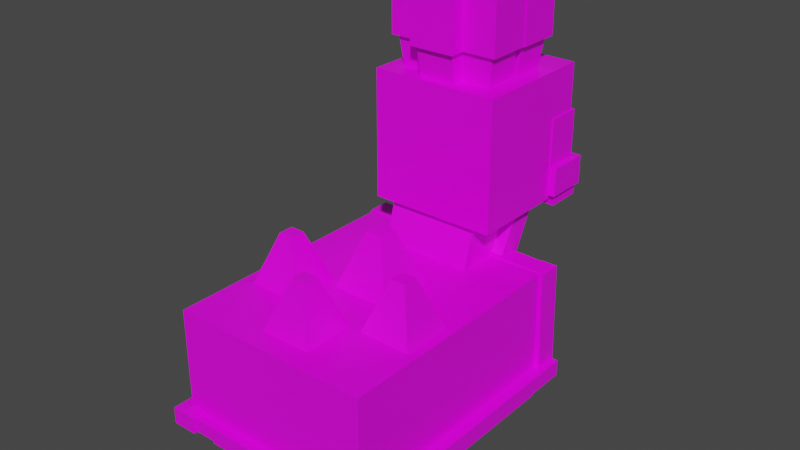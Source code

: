 # Source: shellos_west.blend  (saved by Blender 2.81.16; exported with 4.5.12 LTS)
import bpy
from mathutils import Matrix  # noqa: F401  (used for matrix-valued properties, if any)

bpy.ops.wm.read_factory_settings(use_empty=True)
scene = bpy.context.scene
scene.name = 'Scene'

# ---- collections
col_collection = bpy.data.collections.new('Collection'); scene.collection.children.link(col_collection)

# ---- images (referenced by path relative to the original .blend; pixels are not part of the script)
import os
ASSET_DIR = os.environ.get("B2B_ASSET_DIR", "")  # directory of the original .blend (textures are referenced by path, not embedded)
HERE = os.path.dirname(os.path.abspath(__file__))  # packed textures are extracted next to this script under _unpacked/

def load_image(name, relpath, width, height, colorspace="sRGB"):
    """Load a texture the original file referenced (path relative to the .blend, or extracted next to this script)."""
    p = next((c for c in (os.path.join(HERE, relpath), os.path.join(ASSET_DIR, relpath)) if relpath and os.path.exists(c)), "")
    if p:
        img = bpy.data.images.load(p, check_existing=True)
        img.name = name
    else:  # same state as the original file: an image datablock whose file is absent (Cycles renders it pink)
        img = bpy.data.images.new(name, width, height)
        img.source = "FILE"
        img.filepath = "//" + (relpath or name)
    img.colorspace_settings.name = colorspace
    return img
img_shellos_westsea_png = load_image('shellos_westsea.png', 'shellos_west.png', 1024, 1024, 'sRGB')

# ---- materials (node trees are filled in below, after node groups)
mat_shellos = bpy.data.materials.new('Shellos')
mat_shellos.alpha_threshold = 0.0
mat_shellos.use_transparent_shadow = False
mat_shellos.line_color = (0.0, 0.0, 0.0, 1.0)

# ---- material node trees
mat_shellos.use_nodes = True; mat_shellos.node_tree.nodes.clear()
_N = mat_shellos.node_tree.nodes; _L = mat_shellos.node_tree.links
n0 = _N.new('ShaderNodeOutputMaterial'); n0.name = 'Material Output'; n0.location = (300, 300)
n1 = _N.new('ShaderNodeBsdfPrincipled'); n1.name = 'Principled BSDF'; n1.location = (10, 300)
n1.distribution = 'GGX'
n1.subsurface_method = 'BURLEY'
n1.inputs[2].default_value = 0.4
n1.inputs[3].default_value = 1.45
n1.inputs[27].default_value = (0.0, 0.0, 0.0, 1.0)
n1.inputs[28].default_value = 1.0
n2 = _N.new('ShaderNodeTexImage'); n2.name = 'Image Texture'; n2.location = (-280, 280)
n2.image = img_shellos_westsea_png
n2.interpolation = 'Closest'
_L.new(n1.outputs[0], n0.inputs[0])
_L.new(n2.outputs[0], n1.inputs[0])
n0.is_active_output = True

# ---- world
world_world = bpy.data.worlds.new('World'); scene.world = world_world
world_world.use_nodes = True; world_world.node_tree.nodes.clear()
_N = world_world.node_tree.nodes; _L = world_world.node_tree.links
n0 = _N.new('ShaderNodeOutputWorld'); n0.name = 'World Output'; n0.location = (300, 300)
n1 = _N.new('ShaderNodeBackground'); n1.name = 'Background'; n1.location = (10, 300)
n1.inputs[0].default_value = (0.05088, 0.05088, 0.05088, 1.0)
_L.new(n1.outputs[0], n0.inputs[0])
n0.is_active_output = True
world_world.color = (0.05088, 0.05088, 0.05088)
world_world.use_sun_shadow = False
world_world.sun_shadow_jitter_overblur = 0.0

# ---- meshes
me_body = bpy.data.meshes.new('Body')
me_body.from_pydata([(0.4284, -0.8587, -0.4688), (0.4284, -0.8587, 0.1322), (-0.4175, -0.8587, -0.4688), (-0.4175, -0.8587, 0.1322), (0.4284, 0.2902, -0.4688), (0.4284, 0.2902, 0.1322), (-0.4175, 0.2902, -0.4688), (-0.4175, 0.2902, 0.1322), (0.1906, 0.01287, -0.2262), (0.1906, 0.2749, 0.647), (-0.2015, 0.01287, -0.2262), (-0.2015, 0.2749, 0.647), (0.1906, 0.2936, -0.3104), (0.1906, 0.5557, 0.5628), (-0.2015, 0.2936, -0.3104), (-0.2015, 0.5557, 0.5628)], [], [(0, 1, 3, 2), (2, 3, 7, 6), (6, 7, 5, 4), (4, 5, 1, 0), (2, 6, 4, 0), (7, 3, 1, 5), (8, 9, 11, 10), (10, 11, 15, 14), (14, 15, 13, 12), (12, 13, 9, 8), (10, 14, 12, 8), (15, 11, 9, 13)])
_uv = me_body.uv_layers.new(name='UVMap')
_uv.uv.foreach_set('vector', [0.2586, 0.1476, 0.2649, 0.1476, 0.2649, 0.1539, 0.2586, 0.1539, 0.2586, 0.1539, 0.2649, 0.1539, 0.2649, 0.1602, 0.2586, 0.1602, 0.2586, 0.1602, 0.2649, 0.1602, 0.2649, 0.1664, 0.2586, 0.1664, 0.2586, 0.1664, 0.2649, 0.1664, 0.2649, 0.1727, 0.2586, 0.1727, 0.2523, 0.1602, 0.2586, 0.1602, 0.2586, 0.1664, 0.2523, 0.1664, 0.2649, 0.1602, 0.2711, 0.1602, 0.2711, 0.1664, 0.2649, 0.1664, 0.2586, 0.1476, 0.2649, 0.1476, 0.2649, 0.1539, 0.2586, 0.1539, 0.2586, 0.1539, 0.2649, 0.1539, 0.2649, 0.1602, 0.2586, 0.1602, 0.2586, 0.1602, 0.2649, 0.1602, 0.2649, 0.1664, 0.2586, 0.1664, 0.2586, 0.1664, 0.2649, 0.1664, 0.2649, 0.1727, 0.2586, 0.1727, 0.2523, 0.1602, 0.2586, 0.1602, 0.2586, 0.1664, 0.2523, 0.1664, 0.2649, 0.1602, 0.2711, 0.1602, 0.2711, 0.1664, 0.2649, 0.1664])
me_body.materials.append(mat_shellos)
me_body.use_remesh_fix_poles = True
me_body.use_remesh_preserve_attributes = False
me_body.use_mirror_vertex_groups = False
me_body.update()
me_cascoon = bpy.data.meshes.new('cascoon')
me_cascoon.from_pydata([(0.4584, -0.8032, -0.4245), (0.4584, -0.8032, 0.1102), (-0.4621, -0.8032, -0.4245), (-0.4621, -0.8032, 0.1102), (0.4584, 0.3827, -0.4245), (0.4584, 0.3827, 0.1102), (-0.4621, 0.3827, -0.4245), (-0.4621, 0.3827, 0.1102), (0.2005, 0.02952, -0.3031), (0.2005, 0.249, 0.4137), (-0.2259, 0.02952, -0.3031), (-0.2259, 0.249, 0.4137), (0.1828, 0.1718, -0.3166), (0.2172, 0.6244, 0.4106), (-0.2427, 0.1605, -0.2911), (-0.2083, 0.6131, 0.4361), (-0.3954, -0.8615, -0.4279), (-0.3954, -0.8615, -0.3516), (-0.5112, -0.8615, -0.4279), (-0.5112, -0.8615, -0.3516), (-0.3954, 0.4409, -0.4279), (-0.3954, 0.4409, -0.3516), (-0.5112, 0.4409, -0.4279), (-0.5112, 0.4409, -0.3516), (-0.3922, 0.3443, -0.4269), (-0.4686, 0.3443, -0.4272), (-0.3922, 0.4538, -0.4258), (-0.4686, 0.4538, -0.4261), (-0.3973, 0.3321, 0.1087), (-0.4737, 0.3321, 0.1084), (-0.3973, 0.4416, 0.1098), (-0.4737, 0.4416, 0.1095), (-0.4652, 0.338, 0.0422), (-0.4665, 0.338, 0.1185), (-0.4666, 0.435, 0.0421), (-0.4679, 0.435, 0.1184), (-0.1545, 0.3384, 0.03597), (-0.1521, 0.3385, 0.1123), (-0.1559, 0.4355, 0.03594), (-0.1535, 0.4355, 0.1122), (-0.2031, 0.3444, 0.1019), (-0.2708, 0.3442, 0.1017), (-0.2031, 0.4383, 0.04569), (-0.2709, 0.4381, 0.04543), (-0.2083, 0.5447, 0.4496), (-0.276, 0.5445, 0.4493), (-0.2083, 0.6575, 0.4571), (-0.276, 0.6574, 0.4568), (0.5136, -0.8615, -0.4279), (0.5136, -0.8615, -0.3516), (0.3978, -0.8615, -0.4279), (0.3978, -0.8615, -0.3516), (0.5136, 0.4409, -0.4279), (0.5136, 0.4409, -0.3516), (0.3978, 0.4409, -0.4279), (0.3978, 0.4409, -0.3516), (0.4803, 0.3443, -0.4269), (0.404, 0.3443, -0.4272), (0.4803, 0.4538, -0.4258), (0.404, 0.4538, -0.4261), (0.4752, 0.3321, 0.1087), (0.3989, 0.3321, 0.1084), (0.4752, 0.4416, 0.1098), (0.3989, 0.4416, 0.1095), (0.1647, 0.338, 0.0422), (0.1633, 0.338, 0.1185), (0.1633, 0.4302, 0.0421), (0.1619, 0.4302, 0.1184), (0.4617, 0.3384, 0.03597), (0.4641, 0.3385, 0.1123), (0.4603, 0.4306, 0.03594), (0.4627, 0.4307, 0.1122), (0.2541, 0.3444, 0.1019), (0.1864, 0.3442, 0.1017), (0.2541, 0.4383, 0.04569), (0.1864, 0.4381, 0.04543), (0.249, 0.5447, 0.4496), (0.1813, 0.5445, 0.4493), (0.249, 0.6575, 0.4571), (0.1813, 0.6574, 0.4568), (0.4172, -0.8502, -0.4194), (0.4172, -0.8502, -0.3562), (-0.4219, -0.8502, -0.4194), (-0.4219, -0.8502, -0.3562), (0.4172, -0.7874, -0.4194), (0.4172, -0.7874, -0.3562), (-0.4219, -0.7874, -0.4194), (-0.4219, -0.7874, -0.3562), (0.1555, -0.3032, 0.06522), (0.04628, -0.1939, 0.3618), (-0.1411, -0.3032, 0.06522), (-0.03184, -0.1939, 0.3618), (0.1555, -0.006559, 0.06522), (0.04628, -0.1158, 0.3618), (-0.1411, -0.006559, 0.06522), (-0.03184, -0.1158, 0.3618), (0.132, -0.7153, 0.08878), (0.04008, -0.6234, 0.3382), (-0.1175, -0.7153, 0.08878), (-0.02563, -0.6234, 0.3382), (0.132, -0.4658, 0.08878), (0.04008, -0.5577, 0.3382), (-0.1175, -0.4658, 0.08878), (-0.02563, -0.5577, 0.3382), (-0.1611, -0.486, 0.08878), (-0.253, -0.3941, 0.3382), (-0.4106, -0.486, 0.08878), (-0.3187, -0.3941, 0.3382), (-0.1611, -0.2366, 0.08878), (-0.253, -0.3284, 0.3382), (-0.4106, -0.2366, 0.08878), (-0.3187, -0.3284, 0.3382), (0.4233, -0.486, 0.08878), (0.3314, -0.3941, 0.3382), (0.1739, -0.486, 0.08878), (0.2657, -0.3941, 0.3382), (0.4233, -0.2366, 0.08878), (0.3314, -0.3284, 0.3382), (0.1739, -0.2366, 0.08878), (0.2657, -0.3284, 0.3382)], [], [(0, 1, 3, 2), (2, 3, 7, 6), (6, 7, 5, 4), (4, 5, 1, 0), (2, 6, 4, 0), (7, 3, 1, 5), (8, 9, 11, 10), (10, 11, 15, 14), (14, 15, 13, 12), (12, 13, 9, 8), (10, 14, 12, 8), (15, 11, 9, 13), (16, 17, 19, 18), (18, 19, 23, 22), (22, 23, 21, 20), (20, 21, 17, 16), (18, 22, 20, 16), (23, 19, 17, 21), (24, 25, 27, 26), (26, 27, 31, 30), (30, 31, 29, 28), (28, 29, 25, 24), (26, 30, 28, 24), (31, 27, 25, 29), (32, 33, 35, 34), (34, 35, 39, 38), (38, 39, 37, 36), (36, 37, 33, 32), (34, 38, 36, 32), (39, 35, 33, 37), (40, 41, 43, 42), (42, 43, 47, 46), (46, 47, 45, 44), (44, 45, 41, 40), (42, 46, 44, 40), (47, 43, 41, 45), (48, 49, 51, 50), (50, 51, 55, 54), (54, 55, 53, 52), (52, 53, 49, 48), (50, 54, 52, 48), (55, 51, 49, 53), (56, 57, 59, 58), (58, 59, 63, 62), (62, 63, 61, 60), (60, 61, 57, 56), (58, 62, 60, 56), (63, 59, 57, 61), (64, 65, 67, 66), (66, 67, 71, 70), (70, 71, 69, 68), (68, 69, 65, 64), (66, 70, 68, 64), (71, 67, 65, 69), (72, 73, 75, 74), (74, 75, 79, 78), (78, 79, 77, 76), (76, 77, 73, 72), (74, 78, 76, 72), (79, 75, 73, 77), (80, 81, 83, 82), (82, 83, 87, 86), (86, 87, 85, 84), (84, 85, 81, 80), (82, 86, 84, 80), (87, 83, 81, 85), (88, 89, 91, 90), (90, 91, 95, 94), (94, 95, 93, 92), (92, 93, 89, 88), (90, 94, 92, 88), (95, 91, 89, 93), (96, 97, 99, 98), (98, 99, 103, 102), (102, 103, 101, 100), (100, 101, 97, 96), (98, 102, 100, 96), (103, 99, 97, 101), (104, 105, 107, 106), (106, 107, 111, 110), (110, 111, 109, 108), (108, 109, 105, 104), (106, 110, 108, 104), (111, 107, 105, 109), (112, 113, 115, 114), (114, 115, 119, 118), (118, 119, 117, 116), (116, 117, 113, 112), (114, 118, 116, 112), (119, 115, 113, 117)])
_uv = me_cascoon.uv_layers.new(name='UVMap')
_uv.uv.foreach_set('vector', [0.8789, 0.4686, 0.918, 0.4686, 0.918, 0.5077, 0.8789, 0.5077, 0.8789, 0.5077, 0.918, 0.5077, 0.918, 0.5469, 0.8789, 0.5469, 0.8789, 0.5469, 0.918, 0.5469, 0.918, 0.586, 0.8789, 0.586, 0.8789, 0.586, 0.918, 0.586, 0.918, 0.6252, 0.8789, 0.6252, 0.8397, 0.5469, 0.8789, 0.5469, 0.8789, 0.586, 0.8397, 0.586, 0.918, 0.5469, 0.9572, 0.5469, 0.9572, 0.586, 0.918, 0.586, 0.9012, 0.5384, 0.9113, 0.5384, 0.9113, 0.5485, 0.9012, 0.5485, 0.9012, 0.5485, 0.9113, 0.5485, 0.9113, 0.5586, 0.9012, 0.5586, 0.9012, 0.5586, 0.9113, 0.5586, 0.9113, 0.5687, 0.9012, 0.5687, 0.9012, 0.5687, 0.9113, 0.5687, 0.9113, 0.5788, 0.9012, 0.5788, 0.8911, 0.5586, 0.9012, 0.5586, 0.9012, 0.5687, 0.8911, 0.5687, 0.9113, 0.5586, 0.9214, 0.5586, 0.9214, 0.5687, 0.9113, 0.5687, 0.6584, 0.2743, 0.6228, 0.2743, 0.6228, 0.2387, 0.6584, 0.2387, 0.6584, 0.2387, 0.6228, 0.2387, 0.6228, 0.2031, 0.6584, 0.2031, 0.6584, 0.2031, 0.6228, 0.2031, 0.6228, 0.1675, 0.6584, 0.1675, 0.6584, 0.1675, 0.6228, 0.1675, 0.6228, 0.1319, 0.6584, 0.1319, 0.694, 0.2031, 0.6584, 0.2031, 0.6584, 0.1675, 0.694, 0.1675, 0.6228, 0.2031, 0.5872, 0.2031, 0.5872, 0.1675, 0.6228, 0.1675, 0.6584, 0.2743, 0.6228, 0.2743, 0.6228, 0.2387, 0.6584, 0.2387, 0.6584, 0.2387, 0.6228, 0.2387, 0.6228, 0.2031, 0.6584, 0.2031, 0.6584, 0.2031, 0.6228, 0.2031, 0.6228, 0.1675, 0.6584, 0.1675, 0.6584, 0.1675, 0.6228, 0.1675, 0.6228, 0.1319, 0.6584, 0.1319, 0.694, 0.2031, 0.6584, 0.2031, 0.6584, 0.1675, 0.694, 0.1675, 0.6228, 0.2031, 0.5872, 0.2031, 0.5872, 0.1675, 0.6228, 0.1675, 0.6584, 0.2743, 0.6228, 0.2743, 0.6228, 0.2387, 0.6584, 0.2387, 0.6584, 0.2387, 0.6228, 0.2387, 0.6228, 0.2031, 0.6584, 0.2031, 0.6584, 0.2031, 0.6228, 0.2031, 0.6228, 0.1675, 0.6584, 0.1675, 0.6584, 0.1675, 0.6228, 0.1675, 0.6228, 0.1319, 0.6584, 0.1319, 0.694, 0.2031, 0.6584, 0.2031, 0.6584, 0.1675, 0.694, 0.1675, 0.6228, 0.2031, 0.5872, 0.2031, 0.5872, 0.1675, 0.6228, 0.1675, 0.6584, 0.2743, 0.6228, 0.2743, 0.6228, 0.2387, 0.6584, 0.2387, 0.6584, 0.2387, 0.6228, 0.2387, 0.6228, 0.2031, 0.6584, 0.2031, 0.6584, 0.2031, 0.6228, 0.2031, 0.6228, 0.1675, 0.6584, 0.1675, 0.6584, 0.1675, 0.6228, 0.1675, 0.6228, 0.1319, 0.6584, 0.1319, 0.694, 0.2031, 0.6584, 0.2031, 0.6584, 0.1675, 0.694, 0.1675, 0.6228, 0.2031, 0.5872, 0.2031, 0.5872, 0.1675, 0.6228, 0.1675, 0.6584, 0.2743, 0.6228, 0.2743, 0.6228, 0.2387, 0.6584, 0.2387, 0.6584, 0.2387, 0.6228, 0.2387, 0.6228, 0.2031, 0.6584, 0.2031, 0.6584, 0.2031, 0.6228, 0.2031, 0.6228, 0.1675, 0.6584, 0.1675, 0.6584, 0.1675, 0.6228, 0.1675, 0.6228, 0.1319, 0.6584, 0.1319, 0.694, 0.2031, 0.6584, 0.2031, 0.6584, 0.1675, 0.694, 0.1675, 0.6228, 0.2031, 0.5872, 0.2031, 0.5872, 0.1675, 0.6228, 0.1675, 0.6584, 0.2743, 0.6228, 0.2743, 0.6228, 0.2387, 0.6584, 0.2387, 0.6584, 0.2387, 0.6228, 0.2387, 0.6228, 0.2031, 0.6584, 0.2031, 0.6584, 0.2031, 0.6228, 0.2031, 0.6228, 0.1675, 0.6584, 0.1675, 0.6584, 0.1675, 0.6228, 0.1675, 0.6228, 0.1319, 0.6584, 0.1319, 0.694, 0.2031, 0.6584, 0.2031, 0.6584, 0.1675, 0.694, 0.1675, 0.6228, 0.2031, 0.5872, 0.2031, 0.5872, 0.1675, 0.6228, 0.1675, 0.6584, 0.2743, 0.6228, 0.2743, 0.6228, 0.2387, 0.6584, 0.2387, 0.6584, 0.2387, 0.6228, 0.2387, 0.6228, 0.2031, 0.6584, 0.2031, 0.6584, 0.2031, 0.6228, 0.2031, 0.6228, 0.1675, 0.6584, 0.1675, 0.6584, 0.1675, 0.6228, 0.1675, 0.6228, 0.1319, 0.6584, 0.1319, 0.694, 0.2031, 0.6584, 0.2031, 0.6584, 0.1675, 0.694, 0.1675, 0.6228, 0.2031, 0.5872, 0.2031, 0.5872, 0.1675, 0.6228, 0.1675, 0.6584, 0.2743, 0.6228, 0.2743, 0.6228, 0.2387, 0.6584, 0.2387, 0.6584, 0.2387, 0.6228, 0.2387, 0.6228, 0.2031, 0.6584, 0.2031, 0.6584, 0.2031, 0.6228, 0.2031, 0.6228, 0.1675, 0.6584, 0.1675, 0.6584, 0.1675, 0.6228, 0.1675, 0.6228, 0.1319, 0.6584, 0.1319, 0.694, 0.2031, 0.6584, 0.2031, 0.6584, 0.1675, 0.694, 0.1675, 0.6228, 0.2031, 0.5872, 0.2031, 0.5872, 0.1675, 0.6228, 0.1675, 0.6584, 0.2743, 0.6228, 0.2743, 0.6228, 0.2387, 0.6584, 0.2387, 0.6584, 0.2387, 0.6228, 0.2387, 0.6228, 0.2031, 0.6584, 0.2031, 0.6584, 0.2031, 0.6228, 0.2031, 0.6228, 0.1675, 0.6584, 0.1675, 0.6584, 0.1675, 0.6228, 0.1675, 0.6228, 0.1319, 0.6584, 0.1319, 0.694, 0.2031, 0.6584, 0.2031, 0.6584, 0.1675, 0.694, 0.1675, 0.6228, 0.2031, 0.5872, 0.2031, 0.5872, 0.1675, 0.6228, 0.1675, 0.8234, 0.4575, 0.8719, 0.4575, 0.8719, 0.5061, 0.8234, 0.5061, 0.8234, 0.5061, 0.8719, 0.5061, 0.8719, 0.5547, 0.8234, 0.5547, 0.8234, 0.5547, 0.8719, 0.5547, 0.8719, 0.6033, 0.8234, 0.6033, 0.8234, 0.6033, 0.8719, 0.6033, 0.8719, 0.6518, 0.8234, 0.6518, 0.7748, 0.5547, 0.8234, 0.5547, 0.8234, 0.6033, 0.7748, 0.6033, 0.8719, 0.5547, 0.9205, 0.5547, 0.9205, 0.6033, 0.8719, 0.6033, 0.8234, 0.4575, 0.8719, 0.4575, 0.8719, 0.5061, 0.8234, 0.5061, 0.8234, 0.5061, 0.8719, 0.5061, 0.8719, 0.5547, 0.8234, 0.5547, 0.8234, 0.5547, 0.8719, 0.5547, 0.8719, 0.6033, 0.8234, 0.6033, 0.8234, 0.6033, 0.8719, 0.6033, 0.8719, 0.6518, 0.8234, 0.6518, 0.7748, 0.5547, 0.8234, 0.5547, 0.8234, 0.6033, 0.7748, 0.6033, 0.8719, 0.5547, 0.9205, 0.5547, 0.9205, 0.6033, 0.8719, 0.6033, 0.8234, 0.4575, 0.8719, 0.4575, 0.8719, 0.5061, 0.8234, 0.5061, 0.8234, 0.5061, 0.8719, 0.5061, 0.8719, 0.5547, 0.8234, 0.5547, 0.8234, 0.5547, 0.8719, 0.5547, 0.8719, 0.6033, 0.8234, 0.6033, 0.8234, 0.6033, 0.8719, 0.6033, 0.8719, 0.6518, 0.8234, 0.6518, 0.7748, 0.5547, 0.8234, 0.5547, 0.8234, 0.6033, 0.7748, 0.6033, 0.8719, 0.5547, 0.9205, 0.5547, 0.9205, 0.6033, 0.8719, 0.6033, 0.8234, 0.4575, 0.8719, 0.4575, 0.8719, 0.5061, 0.8234, 0.5061, 0.8234, 0.5061, 0.8719, 0.5061, 0.8719, 0.5547, 0.8234, 0.5547, 0.8234, 0.5547, 0.8719, 0.5547, 0.8719, 0.6033, 0.8234, 0.6033, 0.8234, 0.6033, 0.8719, 0.6033, 0.8719, 0.6518, 0.8234, 0.6518, 0.7748, 0.5547, 0.8234, 0.5547, 0.8234, 0.6033, 0.7748, 0.6033, 0.8719, 0.5547, 0.9205, 0.5547, 0.9205, 0.6033, 0.8719, 0.6033])
me_cascoon.materials.append(mat_shellos)
me_cascoon.use_remesh_fix_poles = True
me_cascoon.use_remesh_preserve_attributes = False
me_cascoon.use_mirror_vertex_groups = False
me_cascoon.update()
me_front_left_leg = bpy.data.meshes.new('Front Left Leg')
me_front_left_leg.from_pydata([(0.1467, -0.1467, -0.09085), (0.1787, -0.1787, 0.09085), (-0.1467, -0.1467, -0.09085), (-0.1787, -0.1787, 0.09085), (0.1467, 0.1467, -0.09085), (0.1787, 0.1787, 0.09085), (-0.1467, 0.1467, -0.09085), (-0.1787, 0.1787, 0.09085)], [], [(0, 1, 3, 2), (2, 3, 7, 6), (6, 7, 5, 4), (4, 5, 1, 0), (2, 6, 4, 0), (7, 3, 1, 5)])
_uv = me_front_left_leg.uv_layers.new(name='UVMap')
_uv.uv.foreach_set('vector', [0.2051, 0.1171, 0.2403, 0.1171, 0.2403, 0.1523, 0.2051, 0.1523, 0.2051, 0.1523, 0.2403, 0.1523, 0.2403, 0.1875, 0.2051, 0.1875, 0.2051, 0.1875, 0.2403, 0.1875, 0.2403, 0.2227, 0.2051, 0.2227, 0.2051, 0.2227, 0.2403, 0.2227, 0.2403, 0.2579, 0.2051, 0.2579, 0.1699, 0.1875, 0.2051, 0.1875, 0.2051, 0.2227, 0.1699, 0.2227, 0.2403, 0.1875, 0.2754, 0.1875, 0.2754, 0.2227, 0.2403, 0.2227])
me_front_left_leg.materials.append(mat_shellos)
me_front_left_leg.use_remesh_fix_poles = True
me_front_left_leg.use_remesh_preserve_attributes = False
me_front_left_leg.use_mirror_vertex_groups = False
me_front_left_leg.update()
me_front_right_leg = bpy.data.meshes.new('Front Right Leg')
me_front_right_leg.from_pydata([(0.1467, -0.1467, -0.09085), (0.1787, -0.1787, 0.09085), (-0.1467, -0.1467, -0.09085), (-0.1787, -0.1787, 0.09085), (0.1467, 0.1467, -0.09085), (0.1787, 0.1787, 0.09085), (-0.1467, 0.1467, -0.09085), (-0.1787, 0.1787, 0.09085)], [], [(0, 1, 3, 2), (2, 3, 7, 6), (6, 7, 5, 4), (4, 5, 1, 0), (2, 6, 4, 0), (7, 3, 1, 5)])
_uv = me_front_right_leg.uv_layers.new(name='UVMap')
_uv.uv.foreach_set('vector', [0.2051, 0.1171, 0.2403, 0.1171, 0.2403, 0.1523, 0.2051, 0.1523, 0.2051, 0.1523, 0.2403, 0.1523, 0.2403, 0.1875, 0.2051, 0.1875, 0.2051, 0.1875, 0.2403, 0.1875, 0.2403, 0.2227, 0.2051, 0.2227, 0.2051, 0.2227, 0.2403, 0.2227, 0.2403, 0.2579, 0.2051, 0.2579, 0.1699, 0.1875, 0.2051, 0.1875, 0.2051, 0.2227, 0.1699, 0.2227, 0.2403, 0.1875, 0.2754, 0.1875, 0.2754, 0.2227, 0.2403, 0.2227])
me_front_right_leg.materials.append(mat_shellos)
me_front_right_leg.use_remesh_fix_poles = True
me_front_right_leg.use_remesh_preserve_attributes = False
me_front_right_leg.use_mirror_vertex_groups = False
me_front_right_leg.update()
me_back_left_leg = bpy.data.meshes.new('Back Left Leg')
me_back_left_leg.from_pydata([(0.1467, -0.1467, -0.09085), (0.1787, -0.1787, 0.09085), (-0.1467, -0.1467, -0.09085), (-0.1787, -0.1787, 0.09085), (0.1467, 0.1467, -0.09085), (0.1787, 0.1787, 0.09085), (-0.1467, 0.1467, -0.09085), (-0.1787, 0.1787, 0.09085)], [], [(0, 1, 3, 2), (2, 3, 7, 6), (6, 7, 5, 4), (4, 5, 1, 0), (2, 6, 4, 0), (7, 3, 1, 5)])
_uv = me_back_left_leg.uv_layers.new(name='UVMap')
_uv.uv.foreach_set('vector', [0.2051, 0.1171, 0.2403, 0.1171, 0.2403, 0.1523, 0.2051, 0.1523, 0.2051, 0.1523, 0.2403, 0.1523, 0.2403, 0.1875, 0.2051, 0.1875, 0.2051, 0.1875, 0.2403, 0.1875, 0.2403, 0.2227, 0.2051, 0.2227, 0.2051, 0.2227, 0.2403, 0.2227, 0.2403, 0.2579, 0.2051, 0.2579, 0.1699, 0.1875, 0.2051, 0.1875, 0.2051, 0.2227, 0.1699, 0.2227, 0.2403, 0.1875, 0.2754, 0.1875, 0.2754, 0.2227, 0.2403, 0.2227])
me_back_left_leg.materials.append(mat_shellos)
me_back_left_leg.use_remesh_fix_poles = True
me_back_left_leg.use_remesh_preserve_attributes = False
me_back_left_leg.use_mirror_vertex_groups = False
me_back_left_leg.update()
me_back_right_leg = bpy.data.meshes.new('Back Right Leg')
me_back_right_leg.from_pydata([(0.1467, -0.1467, -0.09085), (0.1787, -0.1787, 0.09085), (-0.1467, -0.1467, -0.09085), (-0.1787, -0.1787, 0.09085), (0.1467, 0.1467, -0.09085), (0.1787, 0.1787, 0.09085), (-0.1467, 0.1467, -0.09085), (-0.1787, 0.1787, 0.09085)], [], [(0, 1, 3, 2), (2, 3, 7, 6), (6, 7, 5, 4), (4, 5, 1, 0), (2, 6, 4, 0), (7, 3, 1, 5)])
_uv = me_back_right_leg.uv_layers.new(name='UVMap')
_uv.uv.foreach_set('vector', [0.2051, 0.1171, 0.2403, 0.1171, 0.2403, 0.1523, 0.2051, 0.1523, 0.2051, 0.1523, 0.2403, 0.1523, 0.2403, 0.1875, 0.2051, 0.1875, 0.2051, 0.1875, 0.2403, 0.1875, 0.2403, 0.2227, 0.2051, 0.2227, 0.2051, 0.2227, 0.2403, 0.2227, 0.2403, 0.2579, 0.2051, 0.2579, 0.1699, 0.1875, 0.2051, 0.1875, 0.2051, 0.2227, 0.1699, 0.2227, 0.2403, 0.1875, 0.2754, 0.1875, 0.2754, 0.2227, 0.2403, 0.2227])
me_back_right_leg.materials.append(mat_shellos)
me_back_right_leg.use_remesh_fix_poles = True
me_back_right_leg.use_remesh_preserve_attributes = False
me_back_right_leg.use_mirror_vertex_groups = False
me_back_right_leg.update()
me_head = bpy.data.meshes.new('Head')
me_head.from_pydata([(0.2936, -0.2936, -1.37e-07), (0.2936, -0.2936, 0.5871), (-0.2936, -0.2936, -1.37e-07), (-0.2936, -0.2936, 0.5871), (0.2936, 0.2936, -1.37e-07), (0.2936, 0.2936, 0.5871), (-0.2936, 0.2936, -1.37e-07), (-0.2936, 0.2936, 0.5871), (-0.3019, 0.3415, 0.03129), (-0.3019, 0.3415, -0.03643), (0.3081, 0.3415, 0.03129), (0.3081, 0.3415, -0.03643), (-0.3019, 0.1811, 0.03129), (-0.3019, 0.1811, -0.03643), (0.3081, 0.1811, 0.03129), (0.3081, 0.1811, -0.03643), (0.3268, 0.1521, 0.0196), (0.3268, 0.1521, 0.1523), (-0.3206, 0.1521, 0.0196), (-0.3206, 0.1521, 0.1523), (0.3268, 0.3494, 0.0196), (0.3268, 0.3494, 0.1523), (-0.3206, 0.3494, 0.0196), (-0.3206, 0.3494, 0.1523), (0.08144, 0.03195, 0.5634), (0.09301, 0.03959, 0.7994), (-0.08302, 0.03195, 0.5634), (-0.09301, 0.03959, 0.7994), (0.08144, 0.1964, 0.5634), (0.09301, 0.2256, 0.7994), (-0.08302, 0.1964, 0.5634), (-0.09301, 0.2256, 0.7994), (0.1056, 0.02699, 0.7165), (0.1056, 0.02699, 1.025), (-0.1056, 0.02699, 0.7165), (-0.1056, 0.02699, 1.025), (0.1056, 0.2382, 0.7165), (0.1056, 0.2382, 1.025), (-0.1056, 0.2382, 0.7165), (-0.1056, 0.2382, 1.025), (-0.06763, -0.01338, 0.5755), (-0.0756, -0.01168, 0.7979), (-0.2215, -0.01338, 0.5755), (-0.2497, -0.01168, 0.7979), (-0.06763, 0.1405, 0.5755), (-0.0756, 0.1624, 0.7979), (-0.2215, 0.1405, 0.5755), (-0.2497, 0.1624, 0.7979), (-0.06381, -0.02347, 0.7203), (-0.06381, -0.02347, 1.009), (-0.2614, -0.02347, 0.7203), (-0.2614, -0.02347, 1.009), (-0.06381, 0.1742, 0.7203), (-0.06381, 0.1742, 1.009), (-0.2614, 0.1742, 0.7203), (-0.2614, 0.1742, 1.009), (0.2113, -0.01338, 0.5755), (0.2399, -0.01168, 0.7979), (0.0574, -0.01338, 0.5755), (0.06582, -0.01168, 0.7979), (0.2113, 0.1405, 0.5755), (0.2399, 0.1624, 0.7979), (0.0574, 0.1405, 0.5755), (0.06582, 0.1624, 0.7979), (0.2517, -0.02347, 0.7203), (0.2517, -0.02347, 1.009), (0.05403, -0.02347, 0.7203), (0.05403, -0.02347, 1.009), (0.2517, 0.1742, 0.7203), (0.2517, 0.1742, 1.009), (0.05403, 0.1742, 0.7203), (0.05403, 0.1742, 1.009), (-0.09517, -0.08486, 0.5634), (-0.1067, -0.09252, 0.7994), (0.06929, -0.08457, 0.5634), (0.07926, -0.09219, 0.7994), (-0.09489, -0.2493, 0.5634), (-0.1064, -0.2785, 0.7994), (0.06958, -0.249, 0.5634), (0.07959, -0.2782, 0.7994), (-0.1194, -0.07994, 0.7165), (-0.1194, -0.07994, 1.025), (0.09184, -0.07957, 0.7165), (0.09184, -0.07957, 1.025), (-0.119, -0.2911, 0.7165), (-0.119, -0.2911, 1.025), (0.09221, -0.2908, 0.7165), (0.09221, -0.2908, 1.025), (0.05382, -0.03927, 0.5755), (0.06177, -0.04096, 0.7979), (0.2077, -0.03901, 0.5755), (0.2358, -0.04066, 0.7979), (0.05409, -0.1932, 0.5755), (0.06207, -0.215, 0.7979), (0.208, -0.1929, 0.5755), (0.2361, -0.2147, 0.7979), (0.04996, -0.02919, 0.7203), (0.04996, -0.02919, 1.009), (0.2476, -0.02885, 0.7203), (0.2476, -0.02885, 1.009), (0.0503, -0.2268, 0.7203), (0.0503, -0.2268, 1.009), (0.2479, -0.2265, 0.7203), (0.2479, -0.2265, 1.009), (-0.2251, -0.03976, 0.5755), (-0.2537, -0.04151, 0.7979), (-0.07121, -0.03949, 0.5755), (-0.07965, -0.04121, 0.7979), (-0.2248, -0.1937, 0.5755), (-0.2534, -0.2156, 0.7979), (-0.07094, -0.1934, 0.5755), (-0.07934, -0.2153, 0.7979), (-0.2655, -0.02974, 0.7203), (-0.2655, -0.02974, 1.009), (-0.06788, -0.0294, 0.7203), (-0.06788, -0.0294, 1.009), (-0.2652, -0.2274, 0.7203), (-0.2652, -0.2274, 1.009), (-0.06753, -0.227, 0.7203), (-0.06753, -0.227, 1.009)], [], [(0, 1, 3, 2), (2, 3, 7, 6), (6, 7, 5, 4), (4, 5, 1, 0), (2, 6, 4, 0), (7, 3, 1, 5), (13, 9, 11, 15), (9, 8, 10, 11), (8, 12, 14, 10), (15, 14, 12, 13), (13, 12, 8, 9), (11, 10, 14, 15), (16, 17, 19, 18), (18, 19, 23, 22), (22, 23, 21, 20), (20, 21, 17, 16), (18, 22, 20, 16), (23, 19, 17, 21), (24, 25, 27, 26), (26, 27, 31, 30), (30, 31, 29, 28), (28, 29, 25, 24), (26, 30, 28, 24), (31, 27, 25, 29), (32, 33, 35, 34), (34, 35, 39, 38), (38, 39, 37, 36), (36, 37, 33, 32), (34, 38, 36, 32), (39, 35, 33, 37), (40, 41, 43, 42), (42, 43, 47, 46), (46, 47, 45, 44), (44, 45, 41, 40), (42, 46, 44, 40), (47, 43, 41, 45), (48, 49, 51, 50), (50, 51, 55, 54), (54, 55, 53, 52), (52, 53, 49, 48), (50, 54, 52, 48), (55, 51, 49, 53), (56, 57, 59, 58), (58, 59, 63, 62), (62, 63, 61, 60), (60, 61, 57, 56), (58, 62, 60, 56), (63, 59, 57, 61), (64, 65, 67, 66), (66, 67, 71, 70), (70, 71, 69, 68), (68, 69, 65, 64), (66, 70, 68, 64), (71, 67, 65, 69), (72, 73, 75, 74), (74, 75, 79, 78), (78, 79, 77, 76), (76, 77, 73, 72), (74, 78, 76, 72), (79, 75, 73, 77), (80, 81, 83, 82), (82, 83, 87, 86), (86, 87, 85, 84), (84, 85, 81, 80), (82, 86, 84, 80), (87, 83, 81, 85), (88, 89, 91, 90), (90, 91, 95, 94), (94, 95, 93, 92), (92, 93, 89, 88), (90, 94, 92, 88), (95, 91, 89, 93), (96, 97, 99, 98), (98, 99, 103, 102), (102, 103, 101, 100), (100, 101, 97, 96), (98, 102, 100, 96), (103, 99, 97, 101), (104, 105, 107, 106), (106, 107, 111, 110), (110, 111, 109, 108), (108, 109, 105, 104), (106, 110, 108, 104), (111, 107, 105, 109), (112, 113, 115, 114), (114, 115, 119, 118), (118, 119, 117, 116), (116, 117, 113, 112), (114, 118, 116, 112), (119, 115, 113, 117)])
_uv = me_head.uv_layers.new(name='UVMap')
_uv.uv.foreach_set('vector', [0.8927, 0.4381, 0.912, 0.4381, 0.912, 0.4573, 0.8927, 0.4573, 0.8927, 0.4573, 0.912, 0.4573, 0.912, 0.4766, 0.8927, 0.4766, 0.8927, 0.4766, 0.912, 0.4766, 0.912, 0.4958, 0.8927, 0.4958, 0.8927, 0.4958, 0.912, 0.4958, 0.912, 0.5151, 0.8927, 0.5151, 0.8735, 0.4766, 0.8927, 0.4766, 0.8927, 0.4958, 0.8735, 0.4958, 0.912, 0.4766, 0.9312, 0.4766, 0.9312, 0.4958, 0.912, 0.4958, 0.603, 0.1992, 0.6307, 0.1992, 0.6307, 0.2269, 0.603, 0.2269, 0.6307, 0.1992, 0.6584, 0.1992, 0.6584, 0.2269, 0.6307, 0.2269, 0.6584, 0.1992, 0.6861, 0.1992, 0.6861, 0.2269, 0.6584, 0.2269, 0.6307, 0.1438, 0.6584, 0.1438, 0.6584, 0.1715, 0.6307, 0.1715, 0.6307, 0.1715, 0.6584, 0.1715, 0.6584, 0.1992, 0.6307, 0.1992, 0.6307, 0.2269, 0.6584, 0.2269, 0.6584, 0.2547, 0.6307, 0.2547, 0.6307, 0.1438, 0.6584, 0.1438, 0.6584, 0.1715, 0.6307, 0.1715, 0.6307, 0.1715, 0.6584, 0.1715, 0.6584, 0.1992, 0.6307, 0.1992, 0.6307, 0.1992, 0.6584, 0.1992, 0.6584, 0.2269, 0.6307, 0.2269, 0.6307, 0.2269, 0.6584, 0.2269, 0.6584, 0.2547, 0.6307, 0.2547, 0.603, 0.1992, 0.6307, 0.1992, 0.6307, 0.2269, 0.603, 0.2269, 0.6584, 0.1992, 0.6861, 0.1992, 0.6861, 0.2269, 0.6584, 0.2269, 0.804, 0.5326, 0.8288, 0.5326, 0.8288, 0.5573, 0.804, 0.5573, 0.804, 0.5573, 0.8288, 0.5573, 0.8288, 0.582, 0.804, 0.582, 0.804, 0.582, 0.8288, 0.582, 0.8288, 0.6068, 0.804, 0.6068, 0.804, 0.6068, 0.8288, 0.6068, 0.8288, 0.6315, 0.804, 0.6315, 0.7793, 0.582, 0.804, 0.582, 0.804, 0.6068, 0.7793, 0.6068, 0.8288, 0.582, 0.8535, 0.582, 0.8535, 0.6068, 0.8288, 0.6068, 0.893, 0.09941, 0.9351, 0.09941, 0.9351, 0.1415, 0.893, 0.1415, 0.893, 0.1415, 0.9351, 0.1415, 0.9351, 0.1836, 0.893, 0.1836, 0.893, 0.1836, 0.9351, 0.1836, 0.9351, 0.2257, 0.893, 0.2257, 0.893, 0.2257, 0.9351, 0.2257, 0.9351, 0.2678, 0.893, 0.2678, 0.8509, 0.1836, 0.893, 0.1836, 0.893, 0.2257, 0.8509, 0.2257, 0.9351, 0.1836, 0.9772, 0.1836, 0.9772, 0.2257, 0.9351, 0.2257, 0.804, 0.5326, 0.8288, 0.5326, 0.8288, 0.5573, 0.804, 0.5573, 0.804, 0.5573, 0.8288, 0.5573, 0.8288, 0.582, 0.804, 0.582, 0.804, 0.582, 0.8288, 0.582, 0.8288, 0.6068, 0.804, 0.6068, 0.804, 0.6068, 0.8288, 0.6068, 0.8288, 0.6315, 0.804, 0.6315, 0.7793, 0.582, 0.804, 0.582, 0.804, 0.6068, 0.7793, 0.6068, 0.8288, 0.582, 0.8535, 0.582, 0.8535, 0.6068, 0.8288, 0.6068, 0.893, 0.09941, 0.9351, 0.09941, 0.9351, 0.1415, 0.893, 0.1415, 0.893, 0.1415, 0.9351, 0.1415, 0.9351, 0.1836, 0.893, 0.1836, 0.893, 0.1836, 0.9351, 0.1836, 0.9351, 0.2257, 0.893, 0.2257, 0.893, 0.2257, 0.9351, 0.2257, 0.9351, 0.2678, 0.893, 0.2678, 0.8509, 0.1836, 0.893, 0.1836, 0.893, 0.2257, 0.8509, 0.2257, 0.9351, 0.1836, 0.9772, 0.1836, 0.9772, 0.2257, 0.9351, 0.2257, 0.804, 0.5326, 0.8288, 0.5326, 0.8288, 0.5573, 0.804, 0.5573, 0.804, 0.5573, 0.8288, 0.5573, 0.8288, 0.582, 0.804, 0.582, 0.804, 0.582, 0.8288, 0.582, 0.8288, 0.6068, 0.804, 0.6068, 0.804, 0.6068, 0.8288, 0.6068, 0.8288, 0.6315, 0.804, 0.6315, 0.7793, 0.582, 0.804, 0.582, 0.804, 0.6068, 0.7793, 0.6068, 0.8288, 0.582, 0.8535, 0.582, 0.8535, 0.6068, 0.8288, 0.6068, 0.893, 0.09941, 0.9351, 0.09941, 0.9351, 0.1415, 0.893, 0.1415, 0.893, 0.1415, 0.9351, 0.1415, 0.9351, 0.1836, 0.893, 0.1836, 0.893, 0.1836, 0.9351, 0.1836, 0.9351, 0.2257, 0.893, 0.2257, 0.893, 0.2257, 0.9351, 0.2257, 0.9351, 0.2678, 0.893, 0.2678, 0.8509, 0.1836, 0.893, 0.1836, 0.893, 0.2257, 0.8509, 0.2257, 0.9351, 0.1836, 0.9772, 0.1836, 0.9772, 0.2257, 0.9351, 0.2257, 0.804, 0.5326, 0.8288, 0.5326, 0.8288, 0.5573, 0.804, 0.5573, 0.804, 0.5573, 0.8288, 0.5573, 0.8288, 0.582, 0.804, 0.582, 0.804, 0.582, 0.8288, 0.582, 0.8288, 0.6068, 0.804, 0.6068, 0.804, 0.6068, 0.8288, 0.6068, 0.8288, 0.6315, 0.804, 0.6315, 0.7793, 0.582, 0.804, 0.582, 0.804, 0.6068, 0.7793, 0.6068, 0.8288, 0.582, 0.8535, 0.582, 0.8535, 0.6068, 0.8288, 0.6068, 0.893, 0.09941, 0.9351, 0.09941, 0.9351, 0.1415, 0.893, 0.1415, 0.893, 0.1415, 0.9351, 0.1415, 0.9351, 0.1836, 0.893, 0.1836, 0.893, 0.1836, 0.9351, 0.1836, 0.9351, 0.2257, 0.893, 0.2257, 0.893, 0.2257, 0.9351, 0.2257, 0.9351, 0.2678, 0.893, 0.2678, 0.8509, 0.1836, 0.893, 0.1836, 0.893, 0.2257, 0.8509, 0.2257, 0.9351, 0.1836, 0.9772, 0.1836, 0.9772, 0.2257, 0.9351, 0.2257, 0.804, 0.5326, 0.8288, 0.5326, 0.8288, 0.5573, 0.804, 0.5573, 0.804, 0.5573, 0.8288, 0.5573, 0.8288, 0.582, 0.804, 0.582, 0.804, 0.582, 0.8288, 0.582, 0.8288, 0.6068, 0.804, 0.6068, 0.804, 0.6068, 0.8288, 0.6068, 0.8288, 0.6315, 0.804, 0.6315, 0.7793, 0.582, 0.804, 0.582, 0.804, 0.6068, 0.7793, 0.6068, 0.8288, 0.582, 0.8535, 0.582, 0.8535, 0.6068, 0.8288, 0.6068, 0.893, 0.09941, 0.9351, 0.09941, 0.9351, 0.1415, 0.893, 0.1415, 0.893, 0.1415, 0.9351, 0.1415, 0.9351, 0.1836, 0.893, 0.1836, 0.893, 0.1836, 0.9351, 0.1836, 0.9351, 0.2257, 0.893, 0.2257, 0.893, 0.2257, 0.9351, 0.2257, 0.9351, 0.2678, 0.893, 0.2678, 0.8509, 0.1836, 0.893, 0.1836, 0.893, 0.2257, 0.8509, 0.2257, 0.9351, 0.1836, 0.9772, 0.1836, 0.9772, 0.2257, 0.9351, 0.2257, 0.804, 0.5326, 0.8288, 0.5326, 0.8288, 0.5573, 0.804, 0.5573, 0.804, 0.5573, 0.8288, 0.5573, 0.8288, 0.582, 0.804, 0.582, 0.804, 0.582, 0.8288, 0.582, 0.8288, 0.6068, 0.804, 0.6068, 0.804, 0.6068, 0.8288, 0.6068, 0.8288, 0.6315, 0.804, 0.6315, 0.7793, 0.582, 0.804, 0.582, 0.804, 0.6068, 0.7793, 0.6068, 0.8288, 0.582, 0.8535, 0.582, 0.8535, 0.6068, 0.8288, 0.6068, 0.893, 0.09941, 0.9351, 0.09941, 0.9351, 0.1415, 0.893, 0.1415, 0.893, 0.1415, 0.9351, 0.1415, 0.9351, 0.1836, 0.893, 0.1836, 0.893, 0.1836, 0.9351, 0.1836, 0.9351, 0.2257, 0.893, 0.2257, 0.893, 0.2257, 0.9351, 0.2257, 0.9351, 0.2678, 0.893, 0.2678, 0.8509, 0.1836, 0.893, 0.1836, 0.893, 0.2257, 0.8509, 0.2257, 0.9351, 0.1836, 0.9772, 0.1836, 0.9772, 0.2257, 0.9351, 0.2257])
me_head.materials.append(mat_shellos)
me_head.use_remesh_fix_poles = True
me_head.use_remesh_preserve_attributes = False
me_head.use_mirror_vertex_groups = False
me_head.update()
me_eyes = bpy.data.meshes.new('Eyes')
me_eyes.from_pydata([(0.3006, -0.08215, -0.1199), (0.3006, -0.08215, 0.1199), (0.1363, -0.08215, -0.1199), (0.1363, -0.08215, 0.1199), (0.3006, 0.08215, -0.1199), (0.3006, 0.08215, 0.1199), (0.1363, 0.08215, -0.1199), (0.1363, 0.08215, 0.1199), (-0.1363, -0.08215, -0.1199), (-0.1363, -0.08215, 0.1199), (-0.3006, -0.08215, -0.1199), (-0.3006, -0.08215, 0.1199), (-0.1363, 0.08215, -0.1199), (-0.1363, 0.08215, 0.1199), (-0.3006, 0.08215, -0.1199), (-0.3006, 0.08215, 0.1199)], [], [(0, 1, 3, 2), (2, 3, 7, 6), (6, 7, 5, 4), (4, 5, 1, 0), (2, 6, 4, 0), (7, 3, 1, 5), (8, 9, 11, 10), (10, 11, 15, 14), (14, 15, 13, 12), (12, 13, 9, 8), (10, 14, 12, 8), (15, 11, 9, 13)])
_uv = me_eyes.uv_layers.new(name='UVMap')
_uv.uv.foreach_set('vector', [0.375, 0.0, 0.625, 0.0, 0.625, 0.25, 0.375, 0.25, 0.568, 0.01317, 0.6465, 0.01317, 0.6465, 0.09163, 0.568, 0.09163, 0.177, 0.7717, 0.177, 0.9783, 0.03543, 0.9783, 0.03543, 0.7717, 0.568, 0.1701, 0.6465, 0.1701, 0.6465, 0.2486, 0.568, 0.2486, 0.125, 0.5, 0.375, 0.5, 0.375, 0.75, 0.125, 0.75, 0.6465, 0.09163, 0.7249, 0.09163, 0.7249, 0.1701, 0.6465, 0.1701, 0.375, 0.0, 0.625, 0.0, 0.625, 0.25, 0.375, 0.25, 0.5677, 0.08499, 0.6309, 0.08499, 0.6309, 0.1481, 0.5677, 0.1481, 0.03714, 0.7713, 0.03714, 0.9787, 0.1792, 0.9787, 0.1792, 0.7713, 0.5677, 0.2113, 0.6309, 0.2113, 0.6309, 0.2744, 0.5677, 0.2744, 0.125, 0.5, 0.375, 0.5, 0.375, 0.75, 0.125, 0.75, 0.6309, 0.1481, 0.694, 0.1481, 0.694, 0.2113, 0.6309, 0.2113])
me_eyes.materials.append(mat_shellos)
me_eyes.use_remesh_fix_poles = True
me_eyes.use_remesh_preserve_attributes = False
me_eyes.use_mirror_vertex_groups = False
me_eyes.update()

# ---- objects
ob_body = bpy.data.objects.new('Body', me_body)
ob_cascoon = bpy.data.objects.new('cascoon', me_cascoon)
ob_front_left_leg = bpy.data.objects.new('Front Left Leg', me_front_left_leg)
ob_front_right_leg = bpy.data.objects.new('Front Right Leg', me_front_right_leg)
ob_back_left_leg = bpy.data.objects.new('Back Left Leg', me_back_left_leg)
ob_back_right_leg = bpy.data.objects.new('Back Right Leg', me_back_right_leg)
ob_head = bpy.data.objects.new('Head', me_head)
ob_eyes = bpy.data.objects.new('Eyes', me_eyes)

# ---- transforms, parenting, visibility, modifiers, constraints
ob_body.location = (0.0, 0.2575, 0.609)
ob_body.lineart.crease_threshold = 0.0
ob_cascoon.parent = ob_body
ob_cascoon.matrix_parent_inverse = Matrix(((1.0, -0.0, 0.0, -0.0), (-0.0, 1.0, -0.0, -0.2575), (0.0, -0.0, 1.0, -0.609), (-0.0, 0.0, -0.0, 1.0)))
ob_cascoon.location = (0.007282, 0.1436, 0.7018)
ob_cascoon.lineart.crease_threshold = 0.0
ob_front_left_leg.parent = ob_body
ob_front_left_leg.matrix_parent_inverse = Matrix(((1.0, -0.0, 0.0, -0.0), (-0.0, 1.0, -0.0, -0.2575), (0.0, -0.0, 1.0, -0.609), (-0.0, 0.0, -0.0, 1.0)))
ob_front_left_leg.location = (-0.1989, 0.2898, 0.1272)
ob_front_left_leg.lineart.crease_threshold = 0.0
ob_front_right_leg.parent = ob_body
ob_front_right_leg.matrix_parent_inverse = Matrix(((1.0, -0.0, 0.0, -0.0), (-0.0, 1.0, -0.0, -0.2575), (0.0, -0.0, 1.0, -0.609), (-0.0, 0.0, -0.0, 1.0)))
ob_front_right_leg.location = (0.204, 0.2898, 0.1272)
ob_front_right_leg.lineart.crease_threshold = 0.0
ob_back_left_leg.parent = ob_body
ob_back_left_leg.matrix_parent_inverse = Matrix(((1.0, -0.0, 0.0, -0.0), (-0.0, 1.0, -0.0, -0.2575), (0.0, -0.0, 1.0, -0.609), (-0.0, 0.0, -0.0, 1.0)))
ob_back_left_leg.location = (-0.1989, -0.3602, 0.1272)
ob_back_left_leg.lineart.crease_threshold = 0.0
ob_back_right_leg.parent = ob_body
ob_back_right_leg.matrix_parent_inverse = Matrix(((1.0, -0.0, 0.0, -0.0), (-0.0, 1.0, -0.0, -0.2575), (0.0, -0.0, 1.0, -0.609), (-0.0, 0.0, -0.0, 1.0)))
ob_back_right_leg.location = (0.204, -0.3602, 0.1272)
ob_back_right_leg.lineart.crease_threshold = 0.0
ob_head.parent = ob_body
ob_head.matrix_parent_inverse = Matrix(((1.0, -0.0, 0.0, -0.0), (-0.0, 1.0, -0.0, -0.2575), (0.0, -0.0, 1.0, -0.609), (-0.0, 0.0, -0.0, 1.0)))
ob_head.location = (0.0145, 0.6064, 1.006)
ob_head.lineart.crease_threshold = 0.0
ob_eyes.parent = ob_head
ob_eyes.matrix_parent_inverse = Matrix(((1.0, -0.0, 0.0, -0.0145), (-0.0, 1.0, -0.0, -0.6064), (0.0, -0.0, 1.0, -1.006), (-0.0, 0.0, -0.0, 1.0)))
ob_eyes.location = (0.01365, 0.8383, 1.259)
ob_eyes.lineart.crease_threshold = 0.0

# ---- collection membership
col_collection.objects.link(ob_body)
col_collection.objects.link(ob_cascoon)
col_collection.objects.link(ob_front_left_leg)
col_collection.objects.link(ob_front_right_leg)
col_collection.objects.link(ob_back_left_leg)
col_collection.objects.link(ob_back_right_leg)
col_collection.objects.link(ob_head)
col_collection.objects.link(ob_eyes)

# ---- scene / render settings (as saved in the file)
scene.frame_start = 1; scene.frame_end = 250; scene.frame_set(1)
scene.render.engine = 'BLENDER_EEVEE_NEXT'
scene.cycles.use_denoising = False
scene.cycles.samples = 128
scene.cycles.sampling_pattern = 'TABULATED_SOBOL'
scene.cycles.use_adaptive_sampling = False
scene.cycles.use_light_tree = False
scene.view_settings.view_transform = 'Filmic'
bpy.context.view_layer.update()

# ---- added for rendering (the .blend has no active camera and no usable light): camera, sun
cam_auto = bpy.data.cameras.new('AutoCamera')
cam_auto.lens = 50.0
cam_auto.sensor_width = 36.0
cam_auto.clip_end = 1000.0
ob_auto_camera = bpy.data.objects.new('AutoCamera', cam_auto)
scene.collection.objects.link(ob_auto_camera)
ob_auto_camera.location = (2.59766, -2.98805, 3.10517)
ob_auto_camera.rotation_euler = (1.09748, -7.21219e-08, 0.694738)
scene.camera = ob_auto_camera
light_auto_sun = bpy.data.lights.new('AutoSun', 'SUN')
light_auto_sun.energy = 3.0
light_auto_sun.angle = 0.0523599
ob_auto_sun = bpy.data.objects.new('AutoSun', light_auto_sun)
scene.collection.objects.link(ob_auto_sun)
ob_auto_sun.rotation_euler = (0.872665, 0.174533, 0.523599)
bpy.context.view_layer.update()
